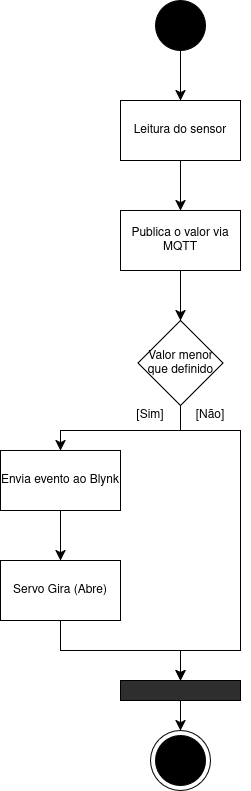

The diagram above was exported from draw.io. Its source (the exported page's mxGraphModel, read from the mxfile embedded in the PNG):
<mxGraphModel dx="1204" dy="835" grid="1" gridSize="10" guides="1" tooltips="1" connect="1" arrows="1" fold="1" page="1" pageScale="1" pageWidth="827" pageHeight="1169" math="0" shadow="0">
  <root>
    <mxCell id="0" />
    <mxCell id="1" parent="0" />
    <mxCell id="06CAcv49Qb7ZLVOeRxwS-10" edge="1" parent="1" source="06CAcv49Qb7ZLVOeRxwS-1" style="edgeStyle=none;curved=1;rounded=0;orthogonalLoop=1;jettySize=auto;html=1;exitX=0.5;exitY=1;exitDx=0;exitDy=0;entryX=0.5;entryY=0;entryDx=0;entryDy=0;fontSize=12;startSize=8;endSize=8;" target="06CAcv49Qb7ZLVOeRxwS-2">
      <mxGeometry relative="1" as="geometry" />
    </mxCell>
    <mxCell id="06CAcv49Qb7ZLVOeRxwS-1" parent="1" style="ellipse;whiteSpace=wrap;html=1;aspect=fixed;fillStyle=solid;fillColor=#000000;" value="" vertex="1">
      <mxGeometry height="50" width="50" x="375" y="20" as="geometry" />
    </mxCell>
    <mxCell id="06CAcv49Qb7ZLVOeRxwS-9" edge="1" parent="1" source="06CAcv49Qb7ZLVOeRxwS-2" style="edgeStyle=none;curved=1;rounded=0;orthogonalLoop=1;jettySize=auto;html=1;exitX=0.5;exitY=1;exitDx=0;exitDy=0;entryX=0.5;entryY=0;entryDx=0;entryDy=0;fontSize=12;startSize=8;endSize=8;" target="06CAcv49Qb7ZLVOeRxwS-3">
      <mxGeometry relative="1" as="geometry" />
    </mxCell>
    <mxCell id="06CAcv49Qb7ZLVOeRxwS-2" parent="1" style="rounded=0;whiteSpace=wrap;html=1;" value="Leitura do sensor" vertex="1">
      <mxGeometry height="60" width="120" x="340" y="120" as="geometry" />
    </mxCell>
    <mxCell id="06CAcv49Qb7ZLVOeRxwS-8" edge="1" parent="1" source="06CAcv49Qb7ZLVOeRxwS-3" style="edgeStyle=none;curved=1;rounded=0;orthogonalLoop=1;jettySize=auto;html=1;entryX=0.5;entryY=0;entryDx=0;entryDy=0;fontSize=12;startSize=8;endSize=8;" target="06CAcv49Qb7ZLVOeRxwS-5">
      <mxGeometry relative="1" as="geometry">
        <mxPoint x="400" y="320" as="sourcePoint" />
      </mxGeometry>
    </mxCell>
    <mxCell id="06CAcv49Qb7ZLVOeRxwS-3" parent="1" style="rounded=0;whiteSpace=wrap;html=1;" value="Publica o valor via MQTT" vertex="1">
      <mxGeometry height="60" width="120" x="340" y="230" as="geometry" />
    </mxCell>
    <mxCell id="06CAcv49Qb7ZLVOeRxwS-7" edge="1" parent="1" source="06CAcv49Qb7ZLVOeRxwS-5" style="edgeStyle=orthogonalEdgeStyle;rounded=0;orthogonalLoop=1;jettySize=auto;html=1;exitX=0.5;exitY=1;exitDx=0;exitDy=0;entryX=0.5;entryY=0;entryDx=0;entryDy=0;fontSize=12;startSize=8;endSize=8;" target="06CAcv49Qb7ZLVOeRxwS-6">
      <mxGeometry relative="1" as="geometry">
        <Array as="points">
          <mxPoint x="400" y="450" />
          <mxPoint x="280" y="450" />
        </Array>
      </mxGeometry>
    </mxCell>
    <mxCell id="06CAcv49Qb7ZLVOeRxwS-21" edge="1" parent="1" source="06CAcv49Qb7ZLVOeRxwS-5" style="edgeStyle=orthogonalEdgeStyle;rounded=0;orthogonalLoop=1;jettySize=auto;html=1;exitX=0.5;exitY=1;exitDx=0;exitDy=0;entryX=0.5;entryY=0;entryDx=0;entryDy=0;fontSize=12;startSize=8;endSize=8;" target="06CAcv49Qb7ZLVOeRxwS-18">
      <mxGeometry relative="1" as="geometry">
        <Array as="points">
          <mxPoint x="400" y="450" />
          <mxPoint x="460" y="450" />
          <mxPoint x="460" y="670" />
          <mxPoint x="400" y="670" />
        </Array>
      </mxGeometry>
    </mxCell>
    <mxCell id="06CAcv49Qb7ZLVOeRxwS-5" parent="1" style="rhombus;whiteSpace=wrap;html=1;" value="Valor menor que definido" vertex="1">
      <mxGeometry height="85" width="85" x="357.5" y="340" as="geometry" />
    </mxCell>
    <mxCell id="06CAcv49Qb7ZLVOeRxwS-13" edge="1" parent="1" source="06CAcv49Qb7ZLVOeRxwS-6" style="edgeStyle=none;curved=1;rounded=0;orthogonalLoop=1;jettySize=auto;html=1;fontSize=12;startSize=8;endSize=8;" target="06CAcv49Qb7ZLVOeRxwS-12" value="">
      <mxGeometry relative="1" as="geometry" />
    </mxCell>
    <mxCell id="06CAcv49Qb7ZLVOeRxwS-6" parent="1" style="rounded=0;whiteSpace=wrap;html=1;" value="Envia evento ao Blynk" vertex="1">
      <mxGeometry height="60" width="120" x="220" y="470" as="geometry" />
    </mxCell>
    <mxCell id="06CAcv49Qb7ZLVOeRxwS-11" parent="1" style="text;html=1;whiteSpace=wrap;strokeColor=none;fillColor=none;align=center;verticalAlign=middle;rounded=0;" value="[Sim]" vertex="1">
      <mxGeometry height="30" width="60" x="340" y="420" as="geometry" />
    </mxCell>
    <mxCell id="06CAcv49Qb7ZLVOeRxwS-20" edge="1" parent="1" source="06CAcv49Qb7ZLVOeRxwS-12" style="edgeStyle=orthogonalEdgeStyle;rounded=0;orthogonalLoop=1;jettySize=auto;html=1;exitX=0.5;exitY=1;exitDx=0;exitDy=0;entryX=0.5;entryY=0;entryDx=0;entryDy=0;fontSize=12;startSize=8;endSize=8;" target="06CAcv49Qb7ZLVOeRxwS-18">
      <mxGeometry relative="1" as="geometry" />
    </mxCell>
    <mxCell id="06CAcv49Qb7ZLVOeRxwS-12" parent="1" style="rounded=0;whiteSpace=wrap;html=1;" value="Servo Gira (Abre)" vertex="1">
      <mxGeometry height="60" width="120" x="220" y="580" as="geometry" />
    </mxCell>
    <mxCell id="06CAcv49Qb7ZLVOeRxwS-17" connectable="0" parent="1" style="group" value="" vertex="1">
      <mxGeometry height="60" width="60" x="370" y="750" as="geometry" />
    </mxCell>
    <mxCell id="06CAcv49Qb7ZLVOeRxwS-14" parent="06CAcv49Qb7ZLVOeRxwS-17" style="ellipse;whiteSpace=wrap;html=1;aspect=fixed;fillStyle=solid;fillColor=#000000;" value="" vertex="1">
      <mxGeometry height="50" width="50" x="5" y="5" as="geometry" />
    </mxCell>
    <mxCell id="06CAcv49Qb7ZLVOeRxwS-15" parent="06CAcv49Qb7ZLVOeRxwS-17" style="ellipse;whiteSpace=wrap;html=1;aspect=fixed;fillStyle=solid;fillColor=none;" value="" vertex="1">
      <mxGeometry height="60" width="60" as="geometry" />
    </mxCell>
    <mxCell id="06CAcv49Qb7ZLVOeRxwS-19" edge="1" parent="1" source="06CAcv49Qb7ZLVOeRxwS-18" style="edgeStyle=none;curved=1;rounded=0;orthogonalLoop=1;jettySize=auto;html=1;exitX=0.5;exitY=1;exitDx=0;exitDy=0;entryX=0.5;entryY=0;entryDx=0;entryDy=0;fontSize=12;startSize=8;endSize=8;" target="06CAcv49Qb7ZLVOeRxwS-15">
      <mxGeometry relative="1" as="geometry" />
    </mxCell>
    <mxCell id="06CAcv49Qb7ZLVOeRxwS-18" parent="1" style="rounded=0;whiteSpace=wrap;html=1;fillColor=#2E2E2E;" value="" vertex="1">
      <mxGeometry height="20" width="120" x="340" y="700" as="geometry" />
    </mxCell>
    <mxCell id="06CAcv49Qb7ZLVOeRxwS-22" parent="1" style="text;html=1;whiteSpace=wrap;strokeColor=none;fillColor=none;align=center;verticalAlign=middle;rounded=0;" value="[Não]" vertex="1">
      <mxGeometry height="30" width="60" x="400" y="420" as="geometry" />
    </mxCell>
  </root>
</mxGraphModel>